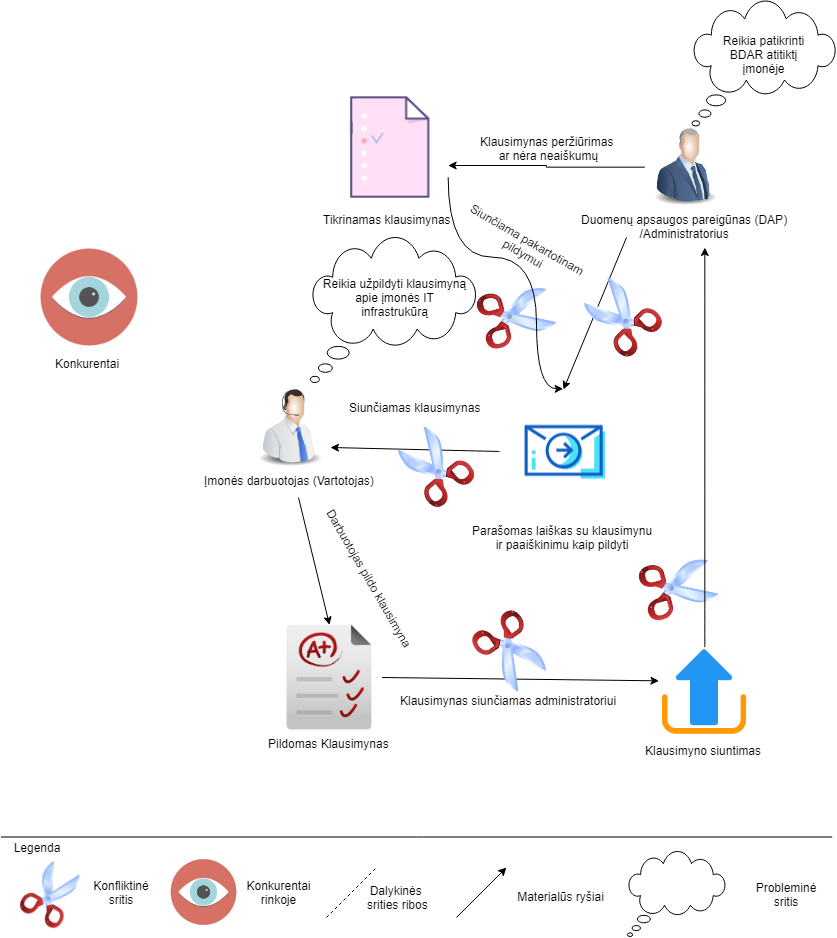

The diagram above was exported from draw.io. Its source (the exported page's mxGraphModel, read from the mxfile embedded in the PNG):
<mxGraphModel dx="1570" dy="1397" grid="1" gridSize="10" guides="1" tooltips="1" connect="1" arrows="1" fold="1" page="1" pageScale="1" pageWidth="827" pageHeight="1169" math="0" shadow="0">
  <root>
    <mxCell id="0" />
    <mxCell id="1" parent="0" />
    <mxCell id="iGB0t6Y4VeucqYUOjGBm-7" style="edgeStyle=orthogonalEdgeStyle;rounded=0;orthogonalLoop=1;jettySize=auto;html=1;exitX=0;exitY=0.5;exitDx=0;exitDy=0;entryX=1.001;entryY=0.655;entryDx=0;entryDy=0;entryPerimeter=0;" edge="1" parent="1" source="4xuuywLgQl939MR9bJnQ-1" target="iGB0t6Y4VeucqYUOjGBm-3">
      <mxGeometry relative="1" as="geometry" />
    </mxCell>
    <mxCell id="4xuuywLgQl939MR9bJnQ-1" value="Duomenų apsaugos pareigūnas (DAP)&lt;br&gt;/Administratorius" style="image;html=1;labelBackgroundColor=#ffffff;image=img/lib/clip_art/people/Suit_Man_Blue_128x128.png" parent="1" vertex="1">
      <mxGeometry x="639" y="329" width="80" height="80" as="geometry" />
    </mxCell>
    <mxCell id="4xuuywLgQl939MR9bJnQ-14" value="" style="endArrow=classic;html=1;exitX=1;exitY=0.5;exitDx=0;exitDy=0;entryX=-0.006;entryY=0.376;entryDx=0;entryDy=0;entryPerimeter=0;" parent="1" source="frw3-NrsFLK2_vQpy0K4-9" target="tvvF-sBDVJfVy0pMg7gm-1" edge="1">
      <mxGeometry width="50" height="50" relative="1" as="geometry">
        <mxPoint x="461" y="952" as="sourcePoint" />
        <mxPoint x="604.5" y="938.9680000000001" as="targetPoint" />
      </mxGeometry>
    </mxCell>
    <mxCell id="4xuuywLgQl939MR9bJnQ-30" value="" style="endArrow=none;html=1;" parent="1" edge="1">
      <mxGeometry width="50" height="50" relative="1" as="geometry">
        <mxPoint x="-5.5" y="1039.5" as="sourcePoint" />
        <mxPoint x="825.6896551724138" y="1039.5" as="targetPoint" />
      </mxGeometry>
    </mxCell>
    <mxCell id="4xuuywLgQl939MR9bJnQ-32" value="Legenda" style="text;html=1;strokeColor=none;fillColor=none;align=center;verticalAlign=middle;whiteSpace=wrap;rounded=0;" parent="1" vertex="1">
      <mxGeometry x="10" y="1040" width="40" height="20" as="geometry" />
    </mxCell>
    <mxCell id="4xuuywLgQl939MR9bJnQ-38" value="Konfliktinė sritis" style="text;html=1;strokeColor=none;fillColor=none;align=center;verticalAlign=middle;whiteSpace=wrap;rounded=0;" parent="1" vertex="1">
      <mxGeometry x="80" y="1085" width="70" height="20" as="geometry" />
    </mxCell>
    <mxCell id="4xuuywLgQl939MR9bJnQ-43" value="" style="endArrow=classic;html=1;" parent="1" edge="1">
      <mxGeometry width="50" height="50" relative="1" as="geometry">
        <mxPoint x="450" y="1120" as="sourcePoint" />
        <mxPoint x="500" y="1070" as="targetPoint" />
      </mxGeometry>
    </mxCell>
    <mxCell id="4xuuywLgQl939MR9bJnQ-44" value="Materialūs ryšiai" style="text;html=1;strokeColor=none;fillColor=none;align=center;verticalAlign=middle;whiteSpace=wrap;rounded=0;" parent="1" vertex="1">
      <mxGeometry x="510" y="1088.5" width="89" height="20" as="geometry" />
    </mxCell>
    <mxCell id="4xuuywLgQl939MR9bJnQ-45" value="" style="whiteSpace=wrap;html=1;shape=mxgraph.basic.cloud_callout" parent="1" vertex="1">
      <mxGeometry x="621" y="1054" width="98" height="85" as="geometry" />
    </mxCell>
    <mxCell id="4xuuywLgQl939MR9bJnQ-46" value="Probleminė sritis" style="text;html=1;strokeColor=none;fillColor=none;align=center;verticalAlign=middle;whiteSpace=wrap;rounded=0;" parent="1" vertex="1">
      <mxGeometry x="760" y="1086.5" width="40" height="20" as="geometry" />
    </mxCell>
    <mxCell id="4xuuywLgQl939MR9bJnQ-48" value="Konkurentai&amp;nbsp;" style="shape=image;html=1;verticalAlign=top;verticalLabelPosition=bottom;labelBackgroundColor=#ffffff;imageAspect=0;aspect=fixed;image=https://cdn3.iconfinder.com/data/icons/flat-office-icons-1/140/Artboard_1-9-128.png" parent="1" vertex="1">
      <mxGeometry x="30" y="447" width="106" height="106" as="geometry" />
    </mxCell>
    <mxCell id="4xuuywLgQl939MR9bJnQ-49" value="" style="shape=image;html=1;verticalAlign=top;verticalLabelPosition=bottom;labelBackgroundColor=#ffffff;imageAspect=0;aspect=fixed;image=https://cdn3.iconfinder.com/data/icons/flat-office-icons-1/140/Artboard_1-9-128.png" parent="1" vertex="1">
      <mxGeometry x="161.5" y="1059" width="72" height="72" as="geometry" />
    </mxCell>
    <mxCell id="4xuuywLgQl939MR9bJnQ-50" value="Konkurentai rinkoje" style="text;html=1;strokeColor=none;fillColor=none;align=center;verticalAlign=middle;whiteSpace=wrap;rounded=0;" parent="1" vertex="1">
      <mxGeometry x="252.5" y="1085" width="40" height="20" as="geometry" />
    </mxCell>
    <mxCell id="frw3-NrsFLK2_vQpy0K4-9" value="Pildomas Klausimynas" style="shape=image;html=1;verticalAlign=top;verticalLabelPosition=bottom;labelBackgroundColor=#ffffff;imageAspect=0;aspect=fixed;image=https://cdn2.iconfinder.com/data/icons/pretty-office-10/128/Test-paper-128.png" parent="1" vertex="1">
      <mxGeometry x="270.5" y="827.5" width="105" height="105" as="geometry" />
    </mxCell>
    <mxCell id="4xuuywLgQl939MR9bJnQ-2" value="" style="whiteSpace=wrap;html=1;shape=mxgraph.basic.cloud_callout" parent="1" vertex="1">
      <mxGeometry x="304" y="440" width="166" height="145" as="geometry" />
    </mxCell>
    <mxCell id="frw3-NrsFLK2_vQpy0K4-1" value="" style="group" parent="1" vertex="1" connectable="0">
      <mxGeometry x="244" y="470" width="360.5" height="200" as="geometry" />
    </mxCell>
    <mxCell id="4xuuywLgQl939MR9bJnQ-5" value="Įmonės darbuotojas (Vartotojas)" style="image;html=1;labelBackgroundColor=#ffffff;image=img/lib/clip_art/people/Telesales_Man_128x128.png" parent="frw3-NrsFLK2_vQpy0K4-1" vertex="1">
      <mxGeometry y="120" width="80" height="80" as="geometry" />
    </mxCell>
    <mxCell id="4xuuywLgQl939MR9bJnQ-8" value="Reikia užpildyti klausimyną apie įmonės IT infrastrukūrą" style="text;html=1;strokeColor=none;fillColor=none;align=center;verticalAlign=middle;whiteSpace=wrap;rounded=0;" parent="frw3-NrsFLK2_vQpy0K4-1" vertex="1">
      <mxGeometry x="71.5" width="147" height="60" as="geometry" />
    </mxCell>
    <mxCell id="tvvF-sBDVJfVy0pMg7gm-4" value="Siunčiamas klausimynas" style="text;html=1;align=center;verticalAlign=middle;resizable=0;points=[];;autosize=1;rotation=0;" parent="frw3-NrsFLK2_vQpy0K4-1" vertex="1">
      <mxGeometry x="89.5" y="130" width="150" height="20" as="geometry" />
    </mxCell>
    <mxCell id="iGB0t6Y4VeucqYUOjGBm-21" value="" style="shape=image;html=1;verticalAlign=top;verticalLabelPosition=bottom;labelBackgroundColor=#ffffff;imageAspect=0;aspect=fixed;image=https://cdn2.iconfinder.com/data/icons/humano2/128x128/actions/edit-cut.png;dashed=1;fillColor=none;gradientColor=none;rotation=75;" vertex="1" parent="frw3-NrsFLK2_vQpy0K4-1">
      <mxGeometry x="228" y="10" width="76" height="76" as="geometry" />
    </mxCell>
    <mxCell id="frw3-NrsFLK2_vQpy0K4-34" value="" style="endArrow=classic;html=1;entryX=0.5;entryY=0;entryDx=0;entryDy=0;" parent="1" target="frw3-NrsFLK2_vQpy0K4-9" edge="1">
      <mxGeometry width="50" height="50" relative="1" as="geometry">
        <mxPoint x="292" y="700" as="sourcePoint" />
        <mxPoint x="391" y="880" as="targetPoint" />
      </mxGeometry>
    </mxCell>
    <mxCell id="frw3-NrsFLK2_vQpy0K4-41" value="" style="shape=image;html=1;verticalAlign=top;verticalLabelPosition=bottom;labelBackgroundColor=#ffffff;imageAspect=0;aspect=fixed;image=https://cdn2.iconfinder.com/data/icons/humano2/128x128/actions/edit-cut.png;dashed=1;fillColor=none;gradientColor=none;rotation=75;" parent="1" vertex="1">
      <mxGeometry x="634" y="751.5" width="76" height="76" as="geometry" />
    </mxCell>
    <mxCell id="frw3-NrsFLK2_vQpy0K4-44" value="Klausimynas siunčiamas administratoriui" style="text;html=1;align=center;verticalAlign=middle;resizable=0;points=[];;autosize=1;rotation=0;" parent="1" vertex="1">
      <mxGeometry x="387" y="892.5" width="230" height="20" as="geometry" />
    </mxCell>
    <mxCell id="frw3-NrsFLK2_vQpy0K4-47" value="Darbuotojas pildo klausimyna" style="text;html=1;align=center;verticalAlign=middle;resizable=0;points=[];;autosize=1;rotation=60;" parent="1" vertex="1">
      <mxGeometry x="278" y="771" width="170" height="20" as="geometry" />
    </mxCell>
    <mxCell id="frw3-NrsFLK2_vQpy0K4-50" value="" style="shape=image;html=1;verticalAlign=top;verticalLabelPosition=bottom;labelBackgroundColor=#ffffff;imageAspect=0;aspect=fixed;image=https://cdn2.iconfinder.com/data/icons/humano2/128x128/actions/edit-cut.png;dashed=1;fillColor=none;gradientColor=none;rotation=30;" parent="1" vertex="1">
      <mxGeometry x="14" y="1065" width="63" height="63" as="geometry" />
    </mxCell>
    <mxCell id="kjHh-2K0aYUVF9tOZbM0-2" value="" style="endArrow=none;dashed=1;html=1;" parent="1" edge="1">
      <mxGeometry width="50" height="50" relative="1" as="geometry">
        <mxPoint x="320" y="1120" as="sourcePoint" />
        <mxPoint x="370" y="1070" as="targetPoint" />
      </mxGeometry>
    </mxCell>
    <mxCell id="kjHh-2K0aYUVF9tOZbM0-3" value="Dalykinės &lt;br&gt;srities ribos" style="text;html=1;align=center;verticalAlign=middle;resizable=0;points=[];;autosize=1;" parent="1" vertex="1">
      <mxGeometry x="351" y="1085" width="80" height="30" as="geometry" />
    </mxCell>
    <mxCell id="kjHh-2K0aYUVF9tOZbM0-4" value="" style="group" parent="1" vertex="1" connectable="0">
      <mxGeometry x="685.5" y="203.5" width="144" height="125" as="geometry" />
    </mxCell>
    <mxCell id="frw3-NrsFLK2_vQpy0K4-28" value="" style="whiteSpace=wrap;html=1;shape=mxgraph.basic.cloud_callout" parent="kjHh-2K0aYUVF9tOZbM0-4" vertex="1">
      <mxGeometry width="144" height="125" as="geometry" />
    </mxCell>
    <mxCell id="frw3-NrsFLK2_vQpy0K4-29" value="Reikia patikrinti BDAR atitiktį įmonėje" style="text;html=1;strokeColor=none;fillColor=none;align=center;verticalAlign=middle;whiteSpace=wrap;rounded=0;dashed=1;" parent="kjHh-2K0aYUVF9tOZbM0-4" vertex="1">
      <mxGeometry x="24.413793103448278" y="45.258620689655174" width="95.17241379310344" height="17.241379310344826" as="geometry" />
    </mxCell>
    <mxCell id="iGB0t6Y4VeucqYUOjGBm-22" style="edgeStyle=orthogonalEdgeStyle;curved=1;orthogonalLoop=1;jettySize=auto;html=1;exitX=0.5;exitY=0;exitDx=0;exitDy=0;" edge="1" parent="1" source="tvvF-sBDVJfVy0pMg7gm-1">
      <mxGeometry relative="1" as="geometry">
        <mxPoint x="698.3333333333335" y="450" as="targetPoint" />
      </mxGeometry>
    </mxCell>
    <mxCell id="tvvF-sBDVJfVy0pMg7gm-1" value="Klausimyno siuntimas" style="shape=image;html=1;verticalAlign=top;verticalLabelPosition=bottom;labelBackgroundColor=#ffffff;imageAspect=0;aspect=fixed;image=https://cdn1.iconfinder.com/data/icons/multimedia-and-interface-flat-style-1/32/Multimedia_Upload_sent_up_ui_arrow-128.png" parent="1" vertex="1">
      <mxGeometry x="653" y="849.5" width="90" height="90" as="geometry" />
    </mxCell>
    <mxCell id="tvvF-sBDVJfVy0pMg7gm-3" value="" style="endArrow=classic;html=1;entryX=1;entryY=0.75;entryDx=0;entryDy=0;curved=1;" parent="1" target="4xuuywLgQl939MR9bJnQ-5" edge="1" source="iGB0t6Y4VeucqYUOjGBm-1">
      <mxGeometry width="50" height="50" relative="1" as="geometry">
        <mxPoint x="620" y="440" as="sourcePoint" />
        <mxPoint x="620" y="500" as="targetPoint" />
        <Array as="points" />
      </mxGeometry>
    </mxCell>
    <mxCell id="iGB0t6Y4VeucqYUOjGBm-1" value="Parašomas laiškas su klausimynu&lt;br&gt;ir paaiškinimu kaip pildyti" style="shape=image;html=1;verticalAlign=top;verticalLabelPosition=bottom;labelBackgroundColor=#ffffff;imageAspect=0;aspect=fixed;image=https://cdn3.iconfinder.com/data/icons/message-and-communication-sets/50/Icon_Sending_Message-128.png" vertex="1" parent="1">
      <mxGeometry x="493" y="591.5" width="128" height="128" as="geometry" />
    </mxCell>
    <mxCell id="iGB0t6Y4VeucqYUOjGBm-2" value="" style="endArrow=classic;html=1;rounded=0;" edge="1" parent="1">
      <mxGeometry width="50" height="50" relative="1" as="geometry">
        <mxPoint x="620" y="440" as="sourcePoint" />
        <mxPoint x="557" y="592" as="targetPoint" />
        <Array as="points" />
      </mxGeometry>
    </mxCell>
    <mxCell id="iGB0t6Y4VeucqYUOjGBm-17" style="edgeStyle=orthogonalEdgeStyle;orthogonalLoop=1;jettySize=auto;html=1;exitX=1;exitY=0.75;exitDx=0;exitDy=0;curved=1;entryX=0.5;entryY=0;entryDx=0;entryDy=0;" edge="1" parent="1" source="iGB0t6Y4VeucqYUOjGBm-3" target="iGB0t6Y4VeucqYUOjGBm-1">
      <mxGeometry relative="1" as="geometry">
        <mxPoint x="500" y="480" as="targetPoint" />
        <Array as="points">
          <mxPoint x="442" y="460" />
          <mxPoint x="530" y="460" />
          <mxPoint x="530" y="592" />
        </Array>
      </mxGeometry>
    </mxCell>
    <mxCell id="iGB0t6Y4VeucqYUOjGBm-3" value="Tikrinamas klausimynas" style="shape=image;html=1;verticalAlign=top;verticalLabelPosition=bottom;labelBackgroundColor=#ffffff;imageAspect=0;aspect=fixed;image=https://cdn4.iconfinder.com/data/icons/files-vol-2-2/512/13-128.png" vertex="1" parent="1">
      <mxGeometry x="323" y="291" width="118" height="118" as="geometry" />
    </mxCell>
    <mxCell id="iGB0t6Y4VeucqYUOjGBm-8" value="Klausimynas peržiūrimas &lt;br&gt;ar nėra neaiškumų" style="text;html=1;resizable=0;points=[];autosize=1;align=center;verticalAlign=top;spacingTop=-4;" vertex="1" parent="1">
      <mxGeometry x="465" y="335" width="150" height="30" as="geometry" />
    </mxCell>
    <mxCell id="iGB0t6Y4VeucqYUOjGBm-11" value="" style="shape=image;html=1;verticalAlign=top;verticalLabelPosition=bottom;labelBackgroundColor=#ffffff;imageAspect=0;aspect=fixed;image=https://cdn2.iconfinder.com/data/icons/humano2/128x128/actions/edit-cut.png;dashed=1;fillColor=none;gradientColor=none;rotation=-40;" vertex="1" parent="1">
      <mxGeometry x="390" y="630" width="76" height="76" as="geometry" />
    </mxCell>
    <mxCell id="iGB0t6Y4VeucqYUOjGBm-12" value="" style="shape=image;html=1;verticalAlign=top;verticalLabelPosition=bottom;labelBackgroundColor=#ffffff;imageAspect=0;aspect=fixed;image=https://cdn2.iconfinder.com/data/icons/humano2/128x128/actions/edit-cut.png;dashed=1;fillColor=none;gradientColor=none;rotation=145;" vertex="1" parent="1">
      <mxGeometry x="466.5" y="816.5" width="76" height="76" as="geometry" />
    </mxCell>
    <mxCell id="iGB0t6Y4VeucqYUOjGBm-16" value="" style="shape=image;html=1;verticalAlign=top;verticalLabelPosition=bottom;labelBackgroundColor=#ffffff;imageAspect=0;aspect=fixed;image=https://cdn2.iconfinder.com/data/icons/humano2/128x128/actions/edit-cut.png;dashed=1;fillColor=none;gradientColor=none;rotation=-45;" vertex="1" parent="1">
      <mxGeometry x="577" y="480" width="76" height="76" as="geometry" />
    </mxCell>
    <mxCell id="iGB0t6Y4VeucqYUOjGBm-18" value="Siunčiama pakartotinam&lt;br&gt;&amp;nbsp; pildymui" style="text;html=1;resizable=0;points=[];autosize=1;align=center;verticalAlign=top;spacingTop=-4;rotation=30;" vertex="1" parent="1">
      <mxGeometry x="448" y="432.5" width="140" height="30" as="geometry" />
    </mxCell>
  </root>
</mxGraphModel>